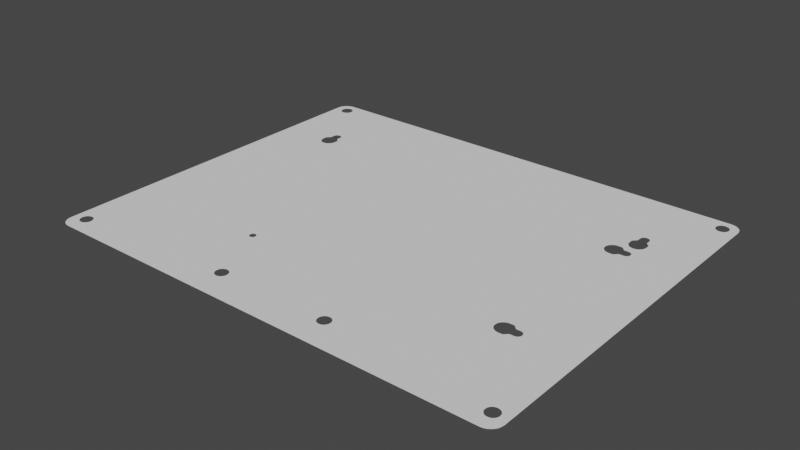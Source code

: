# Source: Inkplate_10_mount.blend  (saved by Blender 3.0.42; exported with 4.5.12 LTS)
import bpy
from mathutils import Matrix  # noqa: F401  (used for matrix-valued properties, if any)

bpy.ops.wm.read_factory_settings(use_empty=True)
scene = bpy.context.scene
scene.name = 'Scene'

# ---- collections
col_collection = bpy.data.collections.new('Collection'); scene.collection.children.link(col_collection)

# ---- world
world_world = bpy.data.worlds.new('World'); scene.world = world_world
world_world.use_nodes = True; world_world.node_tree.nodes.clear()
_N = world_world.node_tree.nodes; _L = world_world.node_tree.links
n0 = _N.new('ShaderNodeOutputWorld'); n0.name = 'World Output'; n0.location = (300, 300)
n1 = _N.new('ShaderNodeBackground'); n1.name = 'Background'; n1.location = (10, 300)
n1.inputs[0].default_value = (0.05088, 0.05088, 0.05088, 1.0)
_L.new(n1.outputs[0], n0.inputs[0])
n0.is_active_output = True
world_world.color = (0.05088, 0.05088, 0.05088)
world_world.use_sun_shadow = False
world_world.sun_shadow_jitter_overblur = 0.0

# ---- meshes
me_inkplate10_case_v1_6_bottom = bpy.data.meshes.new('Inkplate10_Case_v1.6_Bottom')
me_inkplate10_case_v1_6_bottom.from_pydata([(74.55, 41.14, 0.0), (74.6, 41.55, 0.0), (74.55, 41.96, 0.0), (74.39, 42.35, 0.0), (74.13, 42.68, 0.0), (73.8, 42.94, 0.0), (73.41, 43.1, 0.0), (73.0, 43.15, 0.0), (72.59, 43.1, 0.0), (72.2, 42.94, 0.0), (71.87, 42.68, 0.0), (71.61, 42.35, 0.0), (71.45, 41.96, 0.0), (71.4, 41.55, 0.0), (71.45, 41.14, 0.0), (71.61, 40.75, 0.0), (71.87, 40.42, 0.0), (72.2, 40.16, 0.0), (72.59, 40.0, 0.0), (73.0, 39.95, 0.0), (73.41, 40.0, 0.0), (73.8, 40.16, 0.0), (74.13, 40.42, 0.0), (74.39, 40.75, 0.0), (201.1, 134.0, 0.0), (202.9, 132.2, 0.0), (201.1, 134.0, 0.0), (204.0, 136.1, 0.0), (203.0, 136.5, 0.0), (205.0, 132.2, 0.0), (205.0, 136.0, 0.0), (205.6, 132.1, 0.0), (206.0, 136.1, 0.0), (206.1, 131.9, 0.0), (207.0, 136.5, 0.0), (206.6, 131.6, 0.0), (207.8, 137.2, 0.0), (206.9, 131.1, 0.0), (207.1, 130.6, 0.0), (208.5, 138.0, 0.0), (207.2, 130.0, 0.0), (208.9, 139.0, 0.0), (233.0, 177.5, 0.0), (209.0, 140.0, 0.0), (209.0, 142.1, 0.0), (227.6, 174.3, 0.0), (226.8, 174.0, 0.0), (207.1, 129.4, 0.0), (207.1, 50.57, 0.0), (233.0, 2.0, 0.0), (228.2, 7.192, 0.0), (228.7, 6.55, 0.0), (206.9, 128.9, 0.0), (206.9, 51.1, 0.0), (206.6, 128.4, 0.0), (206.6, 51.56, 0.0), (206.1, 128.1, 0.0), (206.1, 51.91, 0.0), (205.6, 127.9, 0.0), (205.6, 52.13, 0.0), (201.1, 126.0, 0.0), (201.1, 54.0, 0.0), (199.0, 126.0, 0.0), (199.0, 54.0, 0.0), (198.0, 126.1, 0.0), (198.0, 53.86, 0.0), (197.0, 126.5, 0.0), (197.0, 53.46, 0.0), (196.2, 127.2, 0.0), (196.2, 52.83, 0.0), (205.0, 127.8, 0.0), (202.9, 127.8, 0.0), (201.1, 126.0, 0.0), (195.5, 128.0, 0.0), (195.1, 129.0, 0.0), (29.46, 138.0, 0.0), (29.86, 139.0, 0.0), (195.0, 130.0, 0.0), (30.0, 140.0, 0.0), (195.1, 131.0, 0.0), (30.0, 142.1, 0.0), (195.5, 132.0, 0.0), (201.0, 142.1, 0.0), (196.2, 132.8, 0.0), (197.0, 133.5, 0.0), (198.0, 133.9, 0.0), (201.1, 139.0, 0.0), (201.0, 140.0, 0.0), (201.5, 138.0, 0.0), (199.0, 134.0, 0.0), (202.2, 137.2, 0.0), (201.0, 142.1, 0.0), (202.8, 143.9, 0.0), (202.8, 146.0, 0.0), (202.9, 146.6, 0.0), (203.1, 147.1, 0.0), (28.13, 146.6, 0.0), (27.91, 147.1, 0.0), (203.4, 147.6, 0.0), (27.56, 147.6, 0.0), (223.0, 177.8, 0.0), (7.994, 177.8, 0.0), (7.685, 178.6, 0.0), (223.3, 178.6, 0.0), (7.192, 179.2, 0.0), (223.8, 179.2, 0.0), (4.0, 183.5, 0.0), (227.0, 183.5, 0.0), (224.4, 179.7, 0.0), (225.2, 180.0, 0.0), (203.9, 147.9, 0.0), (222.9, 177.0, 0.0), (223.0, 176.2, 0.0), (204.4, 148.1, 0.0), (223.3, 175.4, 0.0), (205.0, 148.2, 0.0), (223.8, 174.8, 0.0), (205.6, 148.1, 0.0), (224.4, 174.3, 0.0), (206.1, 147.9, 0.0), (225.2, 174.0, 0.0), (206.6, 147.6, 0.0), (226.0, 173.9, 0.0), (206.9, 147.1, 0.0), (207.1, 146.6, 0.0), (207.2, 146.0, 0.0), (207.2, 143.9, 0.0), (209.0, 142.1, 0.0), (7.994, 4.198, 0.0), (84.01, 10.2, 0.0), (8.1, 5.0, 0.0), (83.9, 11.0, 0.0), (7.994, 5.802, 0.0), (84.01, 11.8, 0.0), (7.685, 6.55, 0.0), (84.32, 9.45, 0.0), (7.685, 3.45, 0.0), (84.81, 8.808, 0.0), (4.0, -4.0, 0.0), (85.45, 8.315, 0.0), (86.2, 8.006, 0.0), (87.0, 7.9, 0.0), (227.0, -4.0, 0.0), (144.0, 7.9, 0.0), (144.8, 8.006, 0.0), (145.6, 8.315, 0.0), (146.2, 8.808, 0.0), (223.3, 3.45, 0.0), (146.7, 9.45, 0.0), (223.0, 4.198, 0.0), (147.0, 10.2, 0.0), (222.9, 5.0, 0.0), (147.1, 11.0, 0.0), (223.0, 5.802, 0.0), (147.0, 11.8, 0.0), (223.3, 6.55, 0.0), (198.0, 46.14, 0.0), (199.0, 46.0, 0.0), (223.8, 7.192, 0.0), (201.1, 46.0, 0.0), (224.4, 7.685, 0.0), (225.2, 7.994, 0.0), (7.192, 2.808, 0.0), (6.55, 2.315, 0.0), (5.802, 2.006, 0.0), (5.0, 1.9, 0.0), (4.198, 2.006, 0.0), (2.665, -3.85, 0.0), (1.397, -3.406, 0.0), (0.2591, -2.691, 0.0), (-0.691, -1.741, 0.0), (3.45, 2.315, 0.0), (-1.406, -0.6033, 0.0), (-1.85, 0.6649, 0.0), (2.808, 2.808, 0.0), (-2.0, 2.0, 0.0), (2.315, 3.45, 0.0), (2.006, 4.198, 0.0), (1.9, 5.0, 0.0), (2.006, 5.802, 0.0), (2.315, 6.55, 0.0), (2.808, 7.192, 0.0), (22.54, 138.0, 0.0), (-2.0, 177.5, 0.0), (22.14, 139.0, 0.0), (22.0, 140.0, 0.0), (23.17, 137.2, 0.0), (3.45, 7.685, 0.0), (24.0, 136.5, 0.0), (4.198, 7.994, 0.0), (24.96, 136.1, 0.0), (5.0, 8.1, 0.0), (5.802, 7.994, 0.0), (6.55, 7.685, 0.0), (7.192, 7.192, 0.0), (229.0, 5.802, 0.0), (229.1, 5.0, 0.0), (229.0, 4.198, 0.0), (228.7, 3.45, 0.0), (228.2, 2.808, 0.0), (232.8, 0.6649, 0.0), (227.6, 2.315, 0.0), (232.4, -0.6033, 0.0), (231.7, -1.741, 0.0), (226.8, 2.006, 0.0), (230.7, -2.691, 0.0), (229.6, -3.406, 0.0), (228.3, -3.85, 0.0), (226.0, 1.9, 0.0), (225.2, 2.006, 0.0), (224.4, 2.315, 0.0), (223.8, 2.808, 0.0), (226.0, 8.1, 0.0), (206.1, 48.09, 0.0), (205.6, 47.87, 0.0), (205.0, 47.8, 0.0), (202.9, 47.8, 0.0), (206.6, 48.44, 0.0), (226.8, 7.994, 0.0), (206.9, 48.9, 0.0), (227.6, 7.685, 0.0), (207.1, 49.43, 0.0), (207.2, 50.0, 0.0), (8.1, 177.0, 0.0), (27.1, 147.9, 0.0), (7.994, 176.2, 0.0), (26.57, 148.1, 0.0), (7.685, 175.4, 0.0), (26.0, 148.2, 0.0), (7.192, 174.8, 0.0), (25.43, 148.1, 0.0), (6.55, 174.3, 0.0), (24.9, 147.9, 0.0), (5.802, 174.0, 0.0), (24.44, 147.6, 0.0), (5.0, 173.9, 0.0), (24.09, 147.1, 0.0), (4.198, 174.0, 0.0), (23.87, 146.6, 0.0), (22.0, 142.1, 0.0), (23.8, 146.0, 0.0), (23.8, 143.9, 0.0), (22.0, 142.1, 0.0), (3.45, 174.3, 0.0), (2.808, 174.8, 0.0), (2.315, 175.4, 0.0), (2.006, 176.2, 0.0), (1.9, 177.0, 0.0), (2.006, 177.8, 0.0), (-1.85, 178.8, 0.0), (2.315, 178.6, 0.0), (-1.406, 180.1, 0.0), (2.808, 179.2, 0.0), (-0.691, 181.2, 0.0), (0.2591, 182.2, 0.0), (3.45, 179.7, 0.0), (1.397, 182.9, 0.0), (4.198, 180.0, 0.0), (2.665, 183.3, 0.0), (5.0, 180.1, 0.0), (5.802, 180.0, 0.0), (6.55, 179.7, 0.0), (89.99, 10.2, 0.0), (141.0, 10.2, 0.0), (90.1, 11.0, 0.0), (140.9, 11.0, 0.0), (89.99, 11.8, 0.0), (141.0, 11.8, 0.0), (89.68, 12.55, 0.0), (141.3, 12.55, 0.0), (89.19, 13.19, 0.0), (141.8, 13.19, 0.0), (88.55, 13.68, 0.0), (142.4, 13.68, 0.0), (143.2, 13.99, 0.0), (195.1, 51.04, 0.0), (195.5, 52.0, 0.0), (141.3, 9.45, 0.0), (89.68, 9.45, 0.0), (141.8, 8.808, 0.0), (89.19, 8.808, 0.0), (142.4, 8.315, 0.0), (88.55, 8.315, 0.0), (143.2, 8.006, 0.0), (87.8, 8.006, 0.0), (84.32, 12.55, 0.0), (84.81, 13.19, 0.0), (85.45, 13.68, 0.0), (86.2, 13.99, 0.0), (87.0, 14.1, 0.0), (87.8, 13.99, 0.0), (144.0, 14.1, 0.0), (195.0, 50.0, 0.0), (144.8, 13.99, 0.0), (195.1, 48.96, 0.0), (195.5, 48.0, 0.0), (145.6, 13.68, 0.0), (196.2, 47.17, 0.0), (146.2, 13.19, 0.0), (197.0, 46.54, 0.0), (146.7, 12.55, 0.0), (229.0, 177.8, 0.0), (229.1, 177.0, 0.0), (229.0, 176.2, 0.0), (228.7, 175.4, 0.0), (228.2, 174.8, 0.0), (226.0, 180.1, 0.0), (226.8, 180.0, 0.0), (228.3, 183.3, 0.0), (229.6, 182.9, 0.0), (227.6, 179.7, 0.0), (230.7, 182.2, 0.0), (228.2, 179.2, 0.0), (231.7, 181.2, 0.0), (232.4, 180.1, 0.0), (228.7, 178.6, 0.0), (232.8, 178.8, 0.0), (201.1, 46.0, 0.0), (201.1, 54.0, 0.0), (202.9, 52.2, 0.0), (205.0, 52.2, 0.0), (30.0, 142.1, 0.0), (28.2, 143.9, 0.0), (28.2, 146.0, 0.0), (28.83, 137.2, 0.0), (28.0, 136.5, 0.0), (27.04, 136.1, 0.0), (26.0, 136.0, 0.0)], [], [(24, 25, 26), (26, 25, 27), (26, 27, 28), (25, 29, 27), (27, 29, 30), (30, 29, 31), (30, 31, 32), (32, 31, 33), (32, 33, 34), (34, 33, 35), (34, 35, 36), (36, 35, 37), (36, 37, 38), (36, 38, 39), (39, 38, 40), (39, 40, 41), (41, 40, 42), (41, 42, 43), (43, 42, 44), (44, 42, 45), (44, 45, 46), (40, 47, 42), (42, 47, 48), (42, 48, 49), (49, 48, 50), (49, 50, 51), (47, 52, 48), (48, 52, 53), (53, 52, 54), (53, 54, 55), (55, 54, 56), (55, 56, 57), (57, 56, 58), (57, 58, 59), (59, 58, 60), (59, 60, 61), (61, 60, 62), (61, 62, 63), (63, 62, 64), (63, 64, 65), (65, 64, 66), (65, 66, 67), (67, 66, 68), (67, 68, 69), (69, 68, 5), (69, 5, 4), (58, 70, 60), (60, 70, 71), (60, 71, 72), (68, 73, 5), (5, 73, 6), (6, 73, 74), (6, 74, 75), (75, 74, 76), (76, 74, 77), (76, 77, 78), (78, 77, 79), (78, 79, 80), (80, 79, 81), (80, 81, 82), (82, 81, 83), (82, 83, 84), (85, 86, 84), (84, 86, 87), (84, 87, 82), (86, 85, 88), (88, 85, 89), (88, 89, 90), (90, 89, 26), (90, 26, 28), (91, 92, 82), (82, 92, 93), (82, 93, 94), (95, 96, 94), (94, 96, 80), (94, 80, 82), (96, 95, 97), (97, 95, 98), (97, 98, 99), (99, 98, 100), (99, 100, 101), (101, 100, 102), (102, 100, 103), (102, 103, 104), (104, 103, 105), (104, 105, 106), (106, 105, 107), (107, 105, 108), (107, 108, 109), (98, 110, 100), (100, 110, 111), (111, 110, 112), (112, 110, 113), (112, 113, 114), (114, 113, 115), (114, 115, 116), (116, 115, 117), (116, 117, 118), (118, 117, 119), (118, 119, 120), (120, 119, 121), (120, 121, 122), (122, 121, 123), (122, 123, 46), (46, 123, 124), (46, 124, 44), (44, 124, 125), (44, 125, 126), (126, 127, 44), (128, 129, 130), (130, 129, 131), (130, 131, 132), (132, 131, 133), (132, 133, 134), (134, 133, 17), (134, 17, 16), (129, 128, 135), (135, 128, 136), (135, 136, 137), (137, 136, 138), (137, 138, 139), (139, 138, 140), (140, 138, 141), (141, 138, 142), (141, 142, 143), (143, 142, 144), (144, 142, 145), (145, 142, 146), (146, 142, 147), (146, 147, 148), (148, 147, 149), (148, 149, 150), (150, 149, 151), (150, 151, 152), (152, 151, 153), (152, 153, 154), (154, 153, 155), (154, 155, 156), (156, 155, 157), (157, 155, 158), (157, 158, 159), (159, 158, 160), (159, 160, 161), (136, 162, 138), (138, 162, 163), (138, 163, 164), (164, 165, 138), (138, 165, 166), (138, 166, 167), (167, 166, 168), (168, 166, 169), (169, 166, 170), (170, 166, 171), (170, 171, 172), (172, 171, 173), (173, 171, 174), (173, 174, 175), (175, 174, 176), (175, 176, 177), (177, 178, 175), (175, 178, 179), (175, 179, 180), (180, 181, 175), (175, 181, 182), (175, 182, 183), (183, 182, 184), (183, 184, 185), (182, 181, 186), (186, 181, 187), (186, 187, 188), (188, 187, 189), (188, 189, 190), (190, 189, 191), (190, 191, 11), (11, 191, 12), (12, 191, 192), (12, 192, 13), (13, 192, 193), (13, 193, 14), (14, 193, 15), (15, 193, 194), (15, 194, 16), (16, 194, 134), (195, 196, 49), (49, 196, 197), (49, 197, 198), (198, 199, 49), (49, 199, 200), (200, 199, 201), (200, 201, 202), (202, 201, 203), (203, 201, 204), (203, 204, 205), (205, 204, 206), (206, 204, 207), (207, 204, 142), (142, 204, 208), (142, 208, 209), (209, 210, 142), (142, 210, 211), (142, 211, 147), (212, 213, 161), (161, 213, 214), (161, 214, 159), (159, 214, 215), (159, 215, 216), (213, 212, 217), (217, 212, 218), (217, 218, 219), (219, 218, 220), (219, 220, 221), (221, 220, 222), (222, 220, 50), (222, 50, 48), (51, 195, 49), (101, 223, 224), (224, 223, 225), (224, 225, 226), (226, 225, 227), (226, 227, 228), (228, 227, 229), (228, 229, 230), (230, 229, 231), (230, 231, 232), (232, 231, 233), (232, 233, 234), (234, 233, 235), (234, 235, 236), (236, 235, 237), (236, 237, 238), (238, 237, 239), (238, 239, 240), (240, 239, 241), (241, 239, 242), (237, 243, 239), (239, 243, 183), (239, 183, 185), (243, 244, 183), (183, 244, 245), (183, 245, 246), (246, 247, 183), (183, 247, 248), (183, 248, 249), (249, 248, 250), (249, 250, 251), (251, 250, 252), (251, 252, 253), (253, 252, 254), (254, 252, 255), (254, 255, 256), (256, 255, 257), (256, 257, 258), (258, 257, 106), (106, 257, 259), (106, 259, 260), (260, 261, 106), (106, 261, 104), (99, 101, 224), (262, 263, 264), (264, 263, 265), (264, 265, 266), (266, 265, 267), (266, 267, 268), (268, 267, 269), (268, 269, 270), (270, 269, 271), (270, 271, 272), (272, 271, 273), (272, 273, 1), (1, 273, 2), (2, 273, 274), (2, 274, 3), (3, 274, 275), (3, 275, 276), (263, 262, 277), (277, 262, 278), (277, 278, 279), (279, 278, 280), (279, 280, 281), (281, 280, 282), (281, 282, 283), (283, 282, 284), (283, 284, 143), (143, 284, 141), (133, 285, 17), (17, 285, 18), (18, 285, 286), (18, 286, 19), (19, 286, 287), (19, 287, 20), (20, 287, 288), (20, 288, 21), (21, 288, 289), (21, 289, 22), (22, 289, 290), (22, 290, 23), (23, 290, 272), (23, 272, 0), (0, 272, 1), (274, 291, 275), (275, 291, 292), (292, 291, 293), (292, 293, 294), (294, 293, 295), (295, 293, 296), (295, 296, 297), (297, 296, 298), (297, 298, 299), (299, 298, 300), (299, 300, 154), (301, 302, 42), (42, 302, 303), (42, 303, 304), (304, 305, 42), (42, 305, 45), (109, 306, 107), (107, 306, 307), (107, 307, 308), (308, 307, 309), (309, 307, 310), (309, 310, 311), (311, 310, 312), (311, 312, 313), (313, 312, 314), (314, 312, 315), (314, 315, 316), (316, 315, 301), (316, 301, 42), (216, 317, 159), (156, 299, 154), (3, 276, 4), (4, 276, 69), (318, 319, 61), (61, 319, 320), (61, 320, 59), (321, 80, 322), (322, 80, 323), (323, 80, 96), (75, 324, 6), (6, 324, 7), (7, 324, 325), (7, 325, 8), (8, 325, 326), (8, 326, 9), (9, 326, 327), (9, 327, 10), (10, 327, 190), (10, 190, 11)])
me_inkplate10_case_v1_6_bottom.use_remesh_fix_poles = True
me_inkplate10_case_v1_6_bottom.use_remesh_preserve_attributes = False
me_inkplate10_case_v1_6_bottom.update()

# ---- objects
ob_inkplate10_case_v1_6_bottom = bpy.data.objects.new('Inkplate10_Case_v1.6_Bottom', me_inkplate10_case_v1_6_bottom)

# ---- transforms, parenting, visibility, modifiers, constraints
ob_inkplate10_case_v1_6_bottom.location = (0.0, 0.0, 0.0)

# ---- collection membership
col_collection.objects.link(ob_inkplate10_case_v1_6_bottom)

# ---- scene / render settings (as saved in the file)
scene.frame_start = 1; scene.frame_end = 250; scene.frame_set(1)
scene.render.engine = 'BLENDER_EEVEE_NEXT'
scene.cycles.use_denoising = False
scene.cycles.sampling_pattern = 'TABULATED_SOBOL'
scene.cycles.use_light_tree = False
scene.view_settings.view_transform = 'Filmic'
scene.unit_settings.scale_length = 0.001
bpy.context.view_layer.update()

# ---- added for rendering (the .blend has no active camera and no usable light): camera, sun
cam_auto = bpy.data.cameras.new('AutoCamera')
cam_auto.lens = 50.0
cam_auto.sensor_width = 36.0
cam_auto.clip_end = 4881.59
ob_auto_camera = bpy.data.objects.new('AutoCamera', cam_auto)
scene.collection.objects.link(ob_auto_camera)
ob_auto_camera.location = (393.655, -244.036, 222.524)
ob_auto_camera.rotation_euler = (1.09748, -7.21219e-08, 0.694738)
scene.camera = ob_auto_camera
light_auto_sun = bpy.data.lights.new('AutoSun', 'SUN')
light_auto_sun.energy = 3.0
light_auto_sun.angle = 0.0523599
ob_auto_sun = bpy.data.objects.new('AutoSun', light_auto_sun)
scene.collection.objects.link(ob_auto_sun)
ob_auto_sun.rotation_euler = (0.872665, 0.174533, 0.523599)
bpy.context.view_layer.update()
